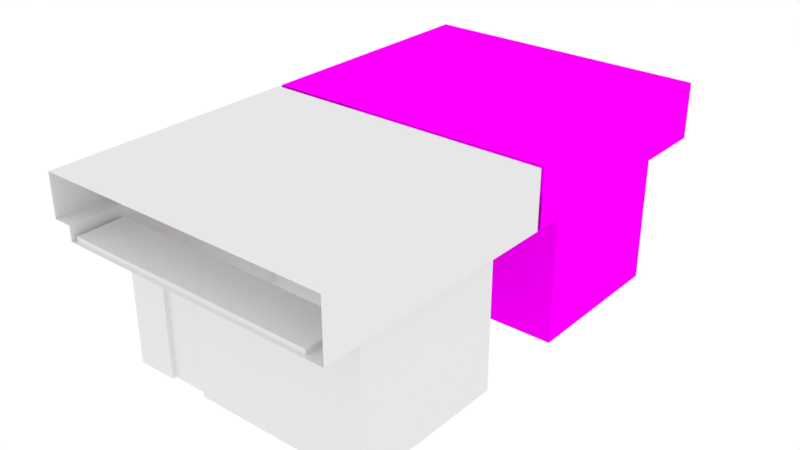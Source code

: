 # Source: Banheiro_plataforma_superior.blend  (saved by Blender 2.79.0; exported with 4.5.12 LTS)
import bpy
from mathutils import Matrix  # noqa: F401  (used for matrix-valued properties, if any)

bpy.ops.wm.read_factory_settings(use_empty=True)
scene = bpy.context.scene
scene.name = 'Scene'

# ---- collections
col_collection_1 = bpy.data.collections.new('Collection 1'); scene.collection.children.link(col_collection_1)

# ---- images (referenced by path relative to the original .blend; pixels are not part of the script)
import os
ASSET_DIR = os.environ.get("B2B_ASSET_DIR", "")  # directory of the original .blend (textures are referenced by path, not embedded)
HERE = os.path.dirname(os.path.abspath(__file__))  # packed textures are extracted next to this script under _unpacked/

def load_image(name, relpath, width, height, colorspace="sRGB"):
    """Load a texture the original file referenced (path relative to the .blend, or extracted next to this script)."""
    p = next((c for c in (os.path.join(HERE, relpath), os.path.join(ASSET_DIR, relpath)) if relpath and os.path.exists(c)), "")
    if p:
        img = bpy.data.images.load(p, check_existing=True)
        img.name = name
    else:  # same state as the original file: an image datablock whose file is absent (Cycles renders it pink)
        img = bpy.data.images.new(name, width, height)
        img.source = "FILE"
        img.filepath = "//" + (relpath or name)
    img.colorspace_settings.name = colorspace
    return img
img_texturescom_tilesplain0247_7_seamless_s_jpg = load_image('TexturesCom_TilesPlain0247_7_seamless_S.jpg', 'TexturesCom_TilesPlain0247_7_seamless_S.jpg', 1024, 1024, 'sRGB')
img_banheiro_diff = load_image('Banheiro_DIFF', 'Banheiro_DIFF.png', 1024, 1024, 'sRGB')
img_porta_png = load_image('Porta.png', 'Porta.png', 1024, 1024, 'sRGB')
img_texturescom_plasterwhite0147_2_seamless_s_jpg = load_image('TexturesCom_PlasterWhite0147_2_seamless_S.jpg', 'TexturesCom_PlasterWhite0147_2_seamless_S.jpg', 1024, 1024, 'sRGB')
img_prefeitura_c_pia_png = load_image('Prefeitura cópia.png', 'Prefeitura cópia.png', 1024, 1024, 'sRGB')

# ---- materials (node trees are filled in below, after node groups)
mat_banheiro = bpy.data.materials.new('Banheiro')
mat_banheiro.alpha_threshold = 0.0
mat_banheiro.roughness = 0.5
mat_ceramica = bpy.data.materials.new('Ceramica')
mat_ceramica.alpha_threshold = 0.0
mat_ceramica.roughness = 0.5
mat_portas = bpy.data.materials.new('Portas')
mat_portas.alpha_threshold = 0.0
mat_portas.diffuse_color = (0.3671, 0.8, 0.1007, 1.0)
mat_portas.roughness = 0.5
mat_gesso = bpy.data.materials.new('gesso')
mat_gesso.alpha_threshold = 0.0
mat_gesso.diffuse_color = (0.1283, 0.219, 0.8, 1.0)
mat_gesso.roughness = 0.5
mat_prefeitura = bpy.data.materials.new('Prefeitura')
mat_prefeitura.alpha_threshold = 0.0
mat_prefeitura.diffuse_color = (0.8, 0.0, 0.004179, 1.0)
mat_prefeitura.roughness = 0.5

# ---- material node trees
mat_banheiro.use_nodes = True; mat_banheiro.node_tree.nodes.clear()
_N = mat_banheiro.node_tree.nodes; _L = mat_banheiro.node_tree.links
n0 = _N.new('ShaderNodeOutputMaterial'); n0.name = 'Material Output'; n0.location = (300, 300)
n1 = _N.new('ShaderNodeBsdfDiffuse'); n1.name = 'Diffuse BSDF'; n1.location = (10, 300)
_L.new(n1.outputs[0], n0.inputs[0])
n0.is_active_output = True
mat_ceramica.use_nodes = True; mat_ceramica.node_tree.nodes.clear()
_N = mat_ceramica.node_tree.nodes; _L = mat_ceramica.node_tree.links
n0 = _N.new('ShaderNodeOutputMaterial'); n0.name = 'Material Output'; n0.location = (300, 300)
n1 = _N.new('ShaderNodeBsdfDiffuse'); n1.name = 'Diffuse BSDF'; n1.location = (10, 300)
n2 = _N.new('ShaderNodeTexImage'); n2.name = 'Image Texture.001'; n2.location = (-263, 334)
n2.width = 140
n2.image = img_texturescom_tilesplain0247_7_seamless_s_jpg
n3 = _N.new('ShaderNodeMapping'); n3.name = 'Mapping'; n3.location = (-744, 295)
n3.inputs[3].default_value = (5.0, 5.0, 5.0)
n4 = _N.new('ShaderNodeTexCoord'); n4.name = 'Texture Coordinate'; n4.location = (-1130, 255)
n5 = _N.new('ShaderNodeTexImage'); n5.name = 'Image Texture'; n5.location = (-598, 679)
n5.width = 140
n5.image = img_banheiro_diff
_L.new(n1.outputs[0], n0.inputs[0])
_L.new(n3.outputs[0], n2.inputs[0])
_L.new(n4.outputs[2], n3.inputs[0])
_L.new(n2.outputs[0], n1.inputs[0])
n0.is_active_output = True
mat_portas.use_nodes = True; mat_portas.node_tree.nodes.clear()
_N = mat_portas.node_tree.nodes; _L = mat_portas.node_tree.links
n0 = _N.new('ShaderNodeOutputMaterial'); n0.name = 'Material Output'; n0.location = (300, 300)
n1 = _N.new('ShaderNodeBsdfDiffuse'); n1.name = 'Diffuse BSDF'; n1.location = (10, 300)
n2 = _N.new('ShaderNodeTexImage'); n2.name = 'Image Texture'; n2.location = (-290, 303)
n2.width = 140
n2.image = img_porta_png
n3 = _N.new('ShaderNodeTexCoord'); n3.name = 'Texture Coordinate'; n3.location = (-1009, 215)
n4 = _N.new('ShaderNodeMapping'); n4.name = 'Mapping'; n4.location = (-766, 283)
n4.inputs[1].default_value = (-0.2, 0.22, 0.0)
n4.inputs[3].default_value = (4.2, 1.8, 1.0)
n5 = _N.new('ShaderNodeTexImage'); n5.name = 'Image Texture.001'; n5.location = (-598, 679)
n5.width = 257
n5.image = img_banheiro_diff
_L.new(n1.outputs[0], n0.inputs[0])
_L.new(n2.outputs[0], n1.inputs[0])
_L.new(n4.outputs[0], n2.inputs[0])
_L.new(n3.outputs[2], n4.inputs[0])
n0.is_active_output = True
mat_gesso.use_nodes = True; mat_gesso.node_tree.nodes.clear()
_N = mat_gesso.node_tree.nodes; _L = mat_gesso.node_tree.links
n0 = _N.new('ShaderNodeOutputMaterial'); n0.name = 'Material Output'; n0.location = (300, 300)
n1 = _N.new('ShaderNodeBsdfDiffuse'); n1.name = 'Diffuse BSDF'; n1.location = (10, 300)
n2 = _N.new('ShaderNodeTexImage'); n2.name = 'Image Texture.001'; n2.location = (-186, 299)
n2.width = 140
n2.image = img_texturescom_plasterwhite0147_2_seamless_s_jpg
n3 = _N.new('ShaderNodeMapping'); n3.name = 'Mapping'; n3.location = (-635, 250)
n4 = _N.new('ShaderNodeTexCoord'); n4.name = 'Texture Coordinate'; n4.location = (-932, 225)
n5 = _N.new('ShaderNodeTexImage'); n5.name = 'Image Texture.002'; n5.location = (-598, 679)
n5.width = 257
n5.image = img_banheiro_diff
_L.new(n1.outputs[0], n0.inputs[0])
_L.new(n2.outputs[0], n1.inputs[0])
_L.new(n3.outputs[0], n2.inputs[0])
_L.new(n4.outputs[2], n3.inputs[0])
n0.is_active_output = True
mat_prefeitura.use_nodes = True; mat_prefeitura.node_tree.nodes.clear()
_N = mat_prefeitura.node_tree.nodes; _L = mat_prefeitura.node_tree.links
n0 = _N.new('ShaderNodeOutputMaterial'); n0.name = 'Material Output'; n0.location = (300, 300)
n1 = _N.new('ShaderNodeBsdfDiffuse'); n1.name = 'Diffuse BSDF'; n1.location = (10, 300)
n2 = _N.new('ShaderNodeTexImage'); n2.name = 'Image Texture'; n2.location = (-291, 314)
n2.width = 140
n2.image = img_prefeitura_c_pia_png
n3 = _N.new('ShaderNodeMapping'); n3.name = 'Mapping'; n3.location = (-739, 271)
n3.inputs[3].default_value = (2.0, 2.3, 3.0)
n4 = _N.new('ShaderNodeTexCoord'); n4.name = 'Texture Coordinate'; n4.location = (-963, 175)
n5 = _N.new('ShaderNodeTexImage'); n5.name = 'Image Texture.001'; n5.location = (-241, 679)
n5.width = 257
n5.image = img_banheiro_diff
_L.new(n1.outputs[0], n0.inputs[0])
_L.new(n3.outputs[0], n2.inputs[0])
_L.new(n4.outputs[2], n3.inputs[0])
_L.new(n2.outputs[0], n1.inputs[0])
n0.is_active_output = True

# ---- world
world_world = bpy.data.worlds.new('World'); scene.world = world_world
world_world.color = (1.0, 1.0, 1.0)
world_world.use_sun_shadow = False
world_world.sun_shadow_jitter_overblur = 0.0
world_world.cycles.sampling_method = 'MANUAL'

# ---- meshes
me_plane_002 = bpy.data.meshes.new('Plane.002')
me_plane_002.from_pydata([(-2.364, 1.58, -2.715), (-2.364, -1.48, -2.715), (-2.287, 1.63, -0.01157), (-2.287, -1.535, -0.01157), (-2.364, 1.58, 0.2651), (-2.364, -1.48, 0.2651), (-2.287, 2.274, -0.01157), (-2.364, 2.326, 0.2651), (-2.287, -2.42, -0.01157), (-2.364, -2.477, 0.2651), (2.879, 2.326, -0.01157), (2.879, -2.477, -0.01157), (2.586, 1.58, -2.715), (2.586, -1.48, -2.715), (2.586, 1.58, -0.01157), (2.586, -1.48, -0.01157), (-2.364, 2.326, -0.01157), (-2.364, 1.58, -0.01157), (-2.364, -1.48, -0.01157), (-2.364, -2.477, -0.01157), (2.509, -2.42, -0.01157), (2.509, 2.274, -0.01157), (2.509, -1.535, -0.01157), (2.509, 1.63, -0.01157), (2.509, 2.274, 0.08266), (2.509, 1.63, 0.08266), (2.509, -2.42, 0.08266), (2.509, -1.535, 0.08266), (-2.287, 2.274, 0.08266), (-2.287, 1.63, 0.08266), (-2.287, -1.535, 0.08266), (-2.287, -2.42, 0.08266), (-2.706, 1.58, 0.2651), (-2.706, -1.48, 0.2651), (-2.706, 2.326, 0.2651), (-2.706, -2.477, 0.2651), (-2.706, 2.326, 1.063), (2.879, -2.477, 1.063), (2.879, 2.326, 1.063), (-2.706, -2.477, 1.063), (-1.566, -2.477, -0.01157), (-0.7674, -2.477, -0.01157), (-0.8164, -1.48, -0.01157), (-1.591, -1.48, -0.01157), (-1.591, -1.48, -2.715), (-0.8164, -1.48, -2.715), (-1.585, -2.42, -0.01157), (-0.8228, -2.42, -0.01157), (-0.8228, -1.535, -0.01157), (-1.585, -1.535, -0.01157), (-1.585, -2.42, 0.08266), (-0.8228, -2.42, 0.08266), (-0.8228, -1.535, 0.08266), (-1.585, -1.535, 0.08266), (-0.6212, 2.326, -0.01157), (-1.493, 2.326, -0.01157), (-0.8164, 1.58, -2.715), (-1.591, 1.58, -2.715), (-1.591, 1.58, -0.01157), (-0.8164, 1.58, -0.01157), (-0.8421, 2.274, -0.01157), (-1.565, 2.274, -0.01157), (-1.565, 1.63, -0.01157), (-0.8421, 1.63, -0.01157), (-0.8421, 2.274, 0.08266), (-1.565, 2.274, 0.08266), (-1.565, 1.63, 0.08266), (-0.8421, 1.63, 0.08266), (-2.364, 1.58, -0.6115), (-2.364, -1.48, -0.6115), (2.586, 1.58, -0.6115), (2.586, -1.48, -0.6115), (-1.591, -1.48, -0.6115), (-0.8164, -1.48, -0.6115), (-1.591, 1.58, -0.6115), (-0.8164, 1.58, -0.6115), (-1.591, -1.401, -2.715), (-0.8164, -1.401, -2.715), (-0.8164, 1.501, -2.715), (-1.591, 1.501, -2.715), (-1.591, 1.501, -0.6115), (-0.8164, 1.501, -0.6115), (-1.591, -1.401, -0.6115), (-0.8164, -1.401, -0.6115)], [], [(68, 69, 18, 17), (17, 18, 5, 4), (17, 4, 7, 16), (5, 18, 19, 9), (10, 38, 37, 11), (36, 39, 37, 38), (73, 45, 13, 71), (75, 59, 14, 70), (70, 71, 13, 12), (48, 22, 27, 52), (22, 20, 26, 27), (6, 2, 17, 16), (3, 8, 19, 18), (47, 20, 11, 41), (61, 6, 16, 55), (49, 3, 18, 43), (63, 23, 14, 59), (23, 21, 10, 14), (20, 22, 15, 11), (67, 64, 24, 25), (52, 27, 26, 51), (46, 8, 31, 50), (2, 6, 28, 29), (21, 23, 25, 24), (62, 2, 29, 66), (60, 21, 24, 64), (8, 3, 30, 31), (15, 14, 10, 11), (5, 9, 35, 33), (7, 4, 32, 34), (4, 5, 33, 32), (33, 35, 39), (34, 32, 36), (32, 33, 39, 36), (20, 47, 51, 26), (47, 46, 50, 51), (30, 53, 50, 31), (53, 52, 51, 50), (22, 48, 42, 15), (48, 49, 43, 42), (8, 46, 40, 19), (46, 47, 41, 40), (3, 49, 53, 30), (49, 48, 52, 53), (69, 1, 44, 72), (6, 61, 65, 28), (61, 60, 64, 65), (23, 63, 67, 25), (63, 62, 66, 67), (29, 28, 65, 66), (66, 65, 64, 67), (2, 62, 58, 17), (62, 63, 59, 58), (21, 60, 54, 10), (60, 61, 55, 54), (68, 17, 58, 74), (74, 58, 59, 75), (73, 72, 82, 83), (0, 68, 74, 57), (43, 72, 73, 42), (18, 69, 72, 43), (14, 15, 71, 70), (56, 75, 70, 12), (42, 73, 71, 15), (0, 1, 69, 68), (82, 76, 77, 83), (79, 80, 81, 78), (75, 56, 78, 81), (74, 75, 81, 80), (72, 44, 76, 82), (57, 74, 80, 79), (45, 73, 83, 77)])
_uv = me_plane_002.uv_layers.new(name='UVMap')
_uv.uv.foreach_set('vector', [0.561, 0.333, 0.9772, 0.333, 0.9772, 0.4242, 0.561, 0.4242, 0.3736, 0.329, 0.1126, 0.329, 0.1126, 0.3054, 0.3736, 0.3054, 0.3736, 0.329, 0.3736, 0.3054, 0.4371, 0.3054, 0.4371, 0.329, 0.1126, 0.3054, 0.1126, 0.329, 0.02769, 0.329, 0.02769, 0.3054, 0.6555, 0.5683, 0.7471, 0.5683, 0.7471, 0.9777, 0.6555, 0.9777, 0.0554, 0.6546, 0.0554, 0.6102, 0.1071, 0.6102, 0.1071, 0.6546, 0.3155, 0.9301, 0.3155, 0.7508, 0.6055, 0.7508, 0.6055, 0.9301, 0.3155, 0.5707, 0.3155, 0.5196, 0.6055, 0.5196, 0.6055, 0.5707, 0.1738, 0.1281, 0.03146, 0.1281, 0.03146, 0.03024, 0.1738, 0.03024, 0.0246, 0.6039, 0.0246, 0.4949, 0.02768, 0.4949, 0.02768, 0.6039, 0.3759, 0.03887, 0.3005, 0.03887, 0.3005, 0.03083, 0.3759, 0.03083, 0.02228, 0.3854, 0.02217, 0.4412, 0.01548, 0.4455, 0.0156, 0.3809, 0.07292, 0.9566, 0.02831, 0.9564, 0.02541, 0.9603, 0.07568, 0.9605, 0.02857, 0.8826, 0.02829, 0.7174, 0.02541, 0.6989, 0.02572, 0.8799, 0.08493, 0.3856, 0.02228, 0.3854, 0.0156, 0.3809, 0.09119, 0.3811, 0.07301, 0.9211, 0.07292, 0.9566, 0.07568, 0.9605, 0.07579, 0.9214, 0.1484, 0.4409, 0.4223, 0.4404, 0.4292, 0.4449, 0.1508, 0.4454, 0.4831, 0.06796, 0.4834, 0.01314, 0.5152, 0.008685, 0.49, 0.0725, 0.4829, 0.4153, 0.4828, 0.3396, 0.4895, 0.3348, 0.5145, 0.4202, 0.1205, 0.6544, 0.1205, 0.6484, 0.1515, 0.6484, 0.1515, 0.6544, 0.0777, 0.5411, 0.1322, 0.5411, 0.1322, 0.5555, 0.0777, 0.5555, 0.02434, 0.6289, 0.02434, 0.6518, 0.02126, 0.6518, 0.02126, 0.6289, 0.3005, 0.05691, 0.3555, 0.05691, 0.3555, 0.06494, 0.3005, 0.06494, 0.3555, 0.05625, 0.3005, 0.05625, 0.3005, 0.04822, 0.3555, 0.04822, 0.02101, 0.6282, 0.02101, 0.6518, 0.01792, 0.6518, 0.01792, 0.6282, 0.02793, 0.6046, 0.02793, 0.4949, 0.03102, 0.4949, 0.03102, 0.6046, 0.3005, 0.03953, 0.3759, 0.03953, 0.3759, 0.04756, 0.3005, 0.04756, 0.4895, 0.3348, 0.49, 0.0725, 0.5152, 0.008685, 0.5145, 0.4202, 0.1126, 0.3054, 0.02769, 0.3054, 0.02769, 0.2762, 0.1126, 0.2762, 0.4371, 0.3054, 0.3736, 0.3054, 0.3736, 0.2762, 0.4371, 0.2762, 0.3736, 0.3054, 0.1126, 0.3054, 0.1126, 0.2762, 0.3736, 0.2762, 0.1126, 0.2762, 0.02769, 0.2762, 0.02769, 0.2082, 0.4371, 0.2762, 0.3736, 0.2762, 0.4371, 0.2082, 0.3736, 0.2762, 0.1126, 0.2762, 0.02769, 0.2082, 0.4371, 0.2082, 0.02434, 0.4949, 0.02434, 0.6039, 0.02126, 0.6039, 0.02126, 0.4949, 0.02434, 0.6039, 0.02434, 0.6289, 0.02126, 0.6289, 0.02126, 0.6039, 0.05377, 0.5411, 0.06524, 0.5411, 0.06524, 0.5555, 0.05377, 0.5555, 0.06524, 0.5411, 0.0777, 0.5411, 0.0777, 0.5555, 0.06524, 0.5555, 0.07261, 0.7174, 0.07291, 0.8825, 0.07574, 0.8821, 0.07543, 0.7135, 0.07291, 0.8825, 0.07301, 0.9211, 0.07579, 0.9214, 0.07574, 0.8821, 0.02831, 0.9564, 0.02845, 0.921, 0.02558, 0.92, 0.02541, 0.9603, 0.02845, 0.921, 0.02857, 0.8826, 0.02572, 0.8799, 0.02558, 0.92, 0.0246, 0.6518, 0.0246, 0.6289, 0.02768, 0.6289, 0.02768, 0.6518, 0.0246, 0.6289, 0.0246, 0.6039, 0.02768, 0.6039, 0.02768, 0.6289, 0.1835, 0.9301, 0.1835, 0.7508, 0.2494, 0.7508, 0.2494, 0.9301, 0.02793, 0.6518, 0.02793, 0.6282, 0.03102, 0.6282, 0.03102, 0.6518, 0.02793, 0.6282, 0.02793, 0.6046, 0.03102, 0.6046, 0.03102, 0.6282, 0.02101, 0.4949, 0.02101, 0.6046, 0.01792, 0.6046, 0.01792, 0.4949, 0.02101, 0.6046, 0.02101, 0.6282, 0.01792, 0.6282, 0.01792, 0.6046, 0.1071, 0.6544, 0.1071, 0.6484, 0.1138, 0.6484, 0.1138, 0.6544, 0.1138, 0.6544, 0.1138, 0.6484, 0.1205, 0.6484, 0.1205, 0.6544, 0.02217, 0.4412, 0.08476, 0.4411, 0.08252, 0.4454, 0.01548, 0.4455, 0.08476, 0.4411, 0.1484, 0.4409, 0.1508, 0.4454, 0.08252, 0.4454, 0.4225, 0.3855, 0.148, 0.3857, 0.1673, 0.3812, 0.4544, 0.3811, 0.148, 0.3857, 0.08493, 0.3856, 0.09119, 0.3811, 0.1673, 0.3812, 0.1835, 0.5707, 0.1835, 0.5196, 0.2494, 0.5196, 0.2494, 0.5707, 0.2494, 0.5707, 0.2494, 0.5196, 0.3155, 0.5196, 0.3155, 0.5707, 0.1368, 0.9632, 0.1073, 0.9632, 0.1073, 0.9602, 0.1368, 0.9602, 0.1835, 0.7501, 0.1835, 0.5707, 0.2494, 0.5707, 0.2494, 0.7501, 0.2494, 0.9813, 0.2494, 0.9301, 0.3155, 0.9301, 0.3155, 0.9813, 0.1835, 0.9813, 0.1835, 0.9301, 0.2494, 0.9301, 0.2494, 0.9813, 0.1738, 0.156, 0.03146, 0.156, 0.03146, 0.1281, 0.1738, 0.1281, 0.3155, 0.7501, 0.3155, 0.5707, 0.6055, 0.5707, 0.6055, 0.7501, 0.3155, 0.9813, 0.3155, 0.9301, 0.6055, 0.9301, 0.6055, 0.9813, 0.561, 0.01313, 0.9772, 0.01313, 0.9772, 0.333, 0.561, 0.333, 0.7704, 0.9793, 0.7704, 0.4626, 0.9884, 0.4626, 0.9884, 0.9793, 0.7704, 0.4626, 0.7704, 0.9793, 0.9884, 0.9793, 0.9884, 0.4626, 0.1042, 0.8765, 0.1042, 0.7961, 0.1073, 0.7961, 0.1073, 0.8765, 0.1368, 0.8795, 0.1073, 0.8795, 0.1073, 0.8765, 0.1368, 0.8765, 0.1042, 0.9602, 0.1042, 0.8798, 0.1073, 0.8798, 0.1073, 0.9602, 0.1399, 0.7961, 0.1399, 0.8765, 0.1368, 0.8765, 0.1368, 0.7961, 0.1399, 0.8798, 0.1399, 0.9602, 0.1368, 0.9602, 0.1368, 0.8798])
me_plane_002.materials.append(mat_banheiro)
me_plane_002.use_remesh_preserve_volume = False
me_plane_002.use_remesh_preserve_attributes = False
me_plane_002.use_mirror_vertex_groups = False
me_plane_002.update()
me_plane_001 = bpy.data.meshes.new('Plane.001')
me_plane_001.from_pydata([(-2.364, 1.58, -2.715), (-2.364, -1.48, -2.715), (-2.287, 1.63, -0.01157), (-2.287, -1.535, -0.01157), (-2.364, 1.58, 0.2651), (-2.364, -1.48, 0.2651), (-2.287, 2.274, -0.01157), (-2.364, 2.326, 0.2651), (-2.287, -2.42, -0.01157), (-2.364, -2.477, 0.2651), (2.879, 2.326, -0.01157), (2.879, -2.477, -0.01157), (2.586, 1.58, -2.715), (2.586, -1.48, -2.715), (2.586, 1.58, -0.01157), (2.586, -1.48, -0.01157), (-2.364, 2.326, -0.01157), (-2.364, 1.58, -0.01157), (-2.364, -1.48, -0.01157), (-2.364, -2.477, -0.01157), (2.509, -2.42, -0.01157), (2.509, 2.274, -0.01157), (2.509, -1.535, -0.01157), (2.509, 1.63, -0.01157), (2.509, 2.274, 0.08266), (2.509, 1.63, 0.08266), (2.509, -2.42, 0.08266), (2.509, -1.535, 0.08266), (-2.287, 2.274, 0.08266), (-2.287, 1.63, 0.08266), (-2.287, -1.535, 0.08266), (-2.287, -2.42, 0.08266), (-2.706, 1.58, 0.2651), (-2.706, -1.48, 0.2651), (-2.706, 2.326, 0.2651), (-2.706, -2.477, 0.2651), (-2.706, 2.326, 1.063), (2.879, -2.477, 1.063), (2.879, 2.326, 1.063), (-2.706, -2.477, 1.063), (-1.566, -2.477, -0.01157), (-0.7674, -2.477, -0.01157), (-0.8164, -1.48, -0.01157), (-1.591, -1.48, -0.01157), (-1.591, -1.48, -2.715), (-0.8164, -1.48, -2.715), (-1.585, -2.42, -0.01157), (-0.8228, -2.42, -0.01157), (-0.8228, -1.535, -0.01157), (-1.585, -1.535, -0.01157), (-1.585, -2.42, 0.08266), (-0.8228, -2.42, 0.08266), (-0.8228, -1.535, 0.08266), (-1.585, -1.535, 0.08266), (-0.6212, 2.326, -0.01157), (-1.493, 2.326, -0.01157), (-0.8164, 1.58, -2.715), (-1.591, 1.58, -2.715), (-1.591, 1.58, -0.01157), (-0.8164, 1.58, -0.01157), (-0.8421, 2.274, -0.01157), (-1.565, 2.274, -0.01157), (-1.565, 1.63, -0.01157), (-0.8421, 1.63, -0.01157), (-0.8421, 2.274, 0.08266), (-1.565, 2.274, 0.08266), (-1.565, 1.63, 0.08266), (-0.8421, 1.63, 0.08266), (-2.364, 1.58, -0.6115), (-2.364, -1.48, -0.6115), (2.586, 1.58, -0.6115), (2.586, -1.48, -0.6115), (-1.591, -1.48, -0.6115), (-0.8164, -1.48, -0.6115), (-1.591, 1.58, -0.6115), (-0.8164, 1.58, -0.6115), (-1.591, -1.401, -2.715), (-0.8164, -1.401, -2.715), (-0.8164, 1.501, -2.715), (-1.591, 1.501, -2.715), (-1.591, 1.501, -0.6115), (-0.8164, 1.501, -0.6115), (-1.591, -1.401, -0.6115), (-0.8164, -1.401, -0.6115)], [], [(68, 69, 18, 17), (17, 18, 5, 4), (17, 4, 7, 16), (5, 18, 19, 9), (10, 38, 37, 11), (36, 39, 37, 38), (73, 45, 13, 71), (75, 59, 14, 70), (70, 71, 13, 12), (48, 22, 27, 52), (22, 20, 26, 27), (6, 2, 17, 16), (3, 8, 19, 18), (47, 20, 11, 41), (61, 6, 16, 55), (49, 3, 18, 43), (63, 23, 14, 59), (23, 21, 10, 14), (20, 22, 15, 11), (67, 64, 24, 25), (52, 27, 26, 51), (46, 8, 31, 50), (2, 6, 28, 29), (21, 23, 25, 24), (62, 2, 29, 66), (60, 21, 24, 64), (8, 3, 30, 31), (15, 14, 10, 11), (5, 9, 35, 33), (7, 4, 32, 34), (4, 5, 33, 32), (33, 35, 39), (34, 32, 36), (32, 33, 39, 36), (20, 47, 51, 26), (47, 46, 50, 51), (30, 53, 50, 31), (53, 52, 51, 50), (22, 48, 42, 15), (48, 49, 43, 42), (8, 46, 40, 19), (46, 47, 41, 40), (3, 49, 53, 30), (49, 48, 52, 53), (69, 1, 44, 72), (6, 61, 65, 28), (61, 60, 64, 65), (23, 63, 67, 25), (63, 62, 66, 67), (29, 28, 65, 66), (66, 65, 64, 67), (2, 62, 58, 17), (62, 63, 59, 58), (21, 60, 54, 10), (60, 61, 55, 54), (68, 17, 58, 74), (74, 58, 59, 75), (73, 72, 82, 83), (0, 68, 74, 57), (43, 72, 73, 42), (18, 69, 72, 43), (14, 15, 71, 70), (56, 75, 70, 12), (42, 73, 71, 15), (0, 1, 69, 68), (82, 76, 77, 83), (79, 80, 81, 78), (75, 56, 78, 81), (74, 75, 81, 80), (72, 44, 76, 82), (57, 74, 80, 79), (45, 73, 83, 77)])
me_plane_001.polygons.foreach_set('material_index', [3, 0, 0, 0, 0, 2, 0, 0, 0, 2, 2, 2, 2, 2, 2, 2, 2, 0, 0, 2, 2, 2, 2, 2, 2, 2, 2, 0, 0, 0, 0, 0, 0, 0, 2, 2, 2, 2, 2, 2, 2, 2, 2, 2, 0, 2, 2, 2, 2, 2, 2, 2, 2, 2, 2, 0, 0, 2, 0, 0, 0, 0, 0, 0, 3, 1, 1, 2, 2, 2, 2, 2])
_uv = me_plane_001.uv_layers.new(name='UVMap')
_uv.uv.foreach_set('vector', [0.561, 0.333, 0.9772, 0.333, 0.9772, 0.4242, 0.561, 0.4242, 0.3736, 0.329, 0.1126, 0.329, 0.1126, 0.3054, 0.3736, 0.3054, 0.3736, 0.329, 0.3736, 0.3054, 0.4371, 0.3054, 0.4371, 0.329, 0.1126, 0.3054, 0.1126, 0.329, 0.02769, 0.329, 0.02769, 0.3054, 0.6555, 0.5683, 0.7471, 0.5683, 0.7471, 0.9777, 0.6555, 0.9777, 0.0554, 0.6546, 0.0554, 0.6102, 0.1071, 0.6102, 0.1071, 0.6546, 0.3155, 0.9301, 0.3155, 0.7508, 0.6055, 0.7508, 0.6055, 0.9301, 0.3155, 0.5707, 0.3155, 0.5196, 0.6055, 0.5196, 0.6055, 0.5707, 0.1738, 0.1281, 0.03146, 0.1281, 0.03146, 0.03024, 0.1738, 0.03024, 0.0246, 0.6039, 0.0246, 0.4949, 0.02768, 0.4949, 0.02768, 0.6039, 0.3759, 0.03887, 0.3005, 0.03887, 0.3005, 0.03083, 0.3759, 0.03083, 0.02228, 0.3854, 0.02217, 0.4412, 0.01548, 0.4455, 0.0156, 0.3809, 0.07292, 0.9566, 0.02831, 0.9564, 0.02541, 0.9603, 0.07568, 0.9605, 0.02857, 0.8826, 0.02829, 0.7174, 0.02541, 0.6989, 0.02572, 0.8799, 0.08493, 0.3856, 0.02228, 0.3854, 0.0156, 0.3809, 0.09119, 0.3811, 0.07301, 0.9211, 0.07292, 0.9566, 0.07568, 0.9605, 0.07579, 0.9214, 0.1484, 0.4409, 0.4223, 0.4404, 0.4292, 0.4449, 0.1508, 0.4454, 0.4831, 0.06796, 0.4834, 0.01314, 0.5152, 0.008685, 0.49, 0.0725, 0.4829, 0.4153, 0.4828, 0.3396, 0.4895, 0.3348, 0.5145, 0.4202, 0.1205, 0.6544, 0.1205, 0.6484, 0.1515, 0.6484, 0.1515, 0.6544, 0.0777, 0.5411, 0.1322, 0.5411, 0.1322, 0.5555, 0.0777, 0.5555, 0.02434, 0.6289, 0.02434, 0.6518, 0.02126, 0.6518, 0.02126, 0.6289, 0.3005, 0.05691, 0.3555, 0.05691, 0.3555, 0.06494, 0.3005, 0.06494, 0.3555, 0.05625, 0.3005, 0.05625, 0.3005, 0.04822, 0.3555, 0.04822, 0.02101, 0.6282, 0.02101, 0.6518, 0.01792, 0.6518, 0.01792, 0.6282, 0.02793, 0.6046, 0.02793, 0.4949, 0.03102, 0.4949, 0.03102, 0.6046, 0.3005, 0.03953, 0.3759, 0.03953, 0.3759, 0.04756, 0.3005, 0.04756, 0.4895, 0.3348, 0.49, 0.0725, 0.5152, 0.008685, 0.5145, 0.4202, 0.1126, 0.3054, 0.02769, 0.3054, 0.02769, 0.2762, 0.1126, 0.2762, 0.4371, 0.3054, 0.3736, 0.3054, 0.3736, 0.2762, 0.4371, 0.2762, 0.3736, 0.3054, 0.1126, 0.3054, 0.1126, 0.2762, 0.3736, 0.2762, 0.1126, 0.2762, 0.02769, 0.2762, 0.02769, 0.2082, 0.4371, 0.2762, 0.3736, 0.2762, 0.4371, 0.2082, 0.3736, 0.2762, 0.1126, 0.2762, 0.02769, 0.2082, 0.4371, 0.2082, 0.02434, 0.4949, 0.02434, 0.6039, 0.02126, 0.6039, 0.02126, 0.4949, 0.02434, 0.6039, 0.02434, 0.6289, 0.02126, 0.6289, 0.02126, 0.6039, 0.05377, 0.5411, 0.06524, 0.5411, 0.06524, 0.5555, 0.05377, 0.5555, 0.06524, 0.5411, 0.0777, 0.5411, 0.0777, 0.5555, 0.06524, 0.5555, 0.07261, 0.7174, 0.07291, 0.8825, 0.07574, 0.8821, 0.07543, 0.7135, 0.07291, 0.8825, 0.07301, 0.9211, 0.07579, 0.9214, 0.07574, 0.8821, 0.02831, 0.9564, 0.02845, 0.921, 0.02558, 0.92, 0.02541, 0.9603, 0.02845, 0.921, 0.02857, 0.8826, 0.02572, 0.8799, 0.02558, 0.92, 0.0246, 0.6518, 0.0246, 0.6289, 0.02768, 0.6289, 0.02768, 0.6518, 0.0246, 0.6289, 0.0246, 0.6039, 0.02768, 0.6039, 0.02768, 0.6289, 0.1835, 0.9301, 0.1835, 0.7508, 0.2494, 0.7508, 0.2494, 0.9301, 0.02793, 0.6518, 0.02793, 0.6282, 0.03102, 0.6282, 0.03102, 0.6518, 0.02793, 0.6282, 0.02793, 0.6046, 0.03102, 0.6046, 0.03102, 0.6282, 0.02101, 0.4949, 0.02101, 0.6046, 0.01792, 0.6046, 0.01792, 0.4949, 0.02101, 0.6046, 0.02101, 0.6282, 0.01792, 0.6282, 0.01792, 0.6046, 0.1071, 0.6544, 0.1071, 0.6484, 0.1138, 0.6484, 0.1138, 0.6544, 0.1138, 0.6544, 0.1138, 0.6484, 0.1205, 0.6484, 0.1205, 0.6544, 0.02217, 0.4412, 0.08476, 0.4411, 0.08252, 0.4454, 0.01548, 0.4455, 0.08476, 0.4411, 0.1484, 0.4409, 0.1508, 0.4454, 0.08252, 0.4454, 0.4225, 0.3855, 0.148, 0.3857, 0.1673, 0.3812, 0.4544, 0.3811, 0.148, 0.3857, 0.08493, 0.3856, 0.09119, 0.3811, 0.1673, 0.3812, 0.1835, 0.5707, 0.1835, 0.5196, 0.2494, 0.5196, 0.2494, 0.5707, 0.2494, 0.5707, 0.2494, 0.5196, 0.3155, 0.5196, 0.3155, 0.5707, 0.1368, 0.9632, 0.1073, 0.9632, 0.1073, 0.9602, 0.1368, 0.9602, 0.1835, 0.7501, 0.1835, 0.5707, 0.2494, 0.5707, 0.2494, 0.7501, 0.2494, 0.9813, 0.2494, 0.9301, 0.3155, 0.9301, 0.3155, 0.9813, 0.1835, 0.9813, 0.1835, 0.9301, 0.2494, 0.9301, 0.2494, 0.9813, 0.1738, 0.156, 0.03146, 0.156, 0.03146, 0.1281, 0.1738, 0.1281, 0.3155, 0.7501, 0.3155, 0.5707, 0.6055, 0.5707, 0.6055, 0.7501, 0.3155, 0.9813, 0.3155, 0.9301, 0.6055, 0.9301, 0.6055, 0.9813, 0.561, 0.01313, 0.9772, 0.01313, 0.9772, 0.333, 0.561, 0.333, 0.7704, 0.9793, 0.7704, 0.4626, 0.9884, 0.4626, 0.9884, 0.9793, 0.7704, 0.4626, 0.7704, 0.9793, 0.9884, 0.9793, 0.9884, 0.4626, 0.1042, 0.8765, 0.1042, 0.7961, 0.1073, 0.7961, 0.1073, 0.8765, 0.1368, 0.8795, 0.1073, 0.8795, 0.1073, 0.8765, 0.1368, 0.8765, 0.1042, 0.9602, 0.1042, 0.8798, 0.1073, 0.8798, 0.1073, 0.9602, 0.1399, 0.7961, 0.1399, 0.8765, 0.1368, 0.8765, 0.1368, 0.7961, 0.1399, 0.8798, 0.1399, 0.9602, 0.1368, 0.9602, 0.1368, 0.8798])
me_plane_001.materials.append(mat_ceramica)
me_plane_001.materials.append(mat_portas)
me_plane_001.materials.append(mat_gesso)
me_plane_001.materials.append(mat_prefeitura)
me_plane_001.use_remesh_preserve_volume = False
me_plane_001.use_remesh_preserve_attributes = False
me_plane_001.use_mirror_vertex_groups = False
me_plane_001.update()

# ---- objects
ob_plane_001 = bpy.data.objects.new('Plane.001', me_plane_002)
ob_plane = bpy.data.objects.new('Plane', me_plane_001)

# ---- transforms, parenting, visibility, modifiers, constraints
ob_plane_001.location = (-1.841, -15.84, 2.635)
ob_plane_001.lineart.crease_threshold = 0.0
ob_plane.location = (-1.841, -10.96, 2.635)
ob_plane.lineart.crease_threshold = 0.0

# ---- collection membership
col_collection_1.objects.link(ob_plane_001)
col_collection_1.objects.link(ob_plane)

# ---- scene / render settings (as saved in the file)
scene.frame_start = 1; scene.frame_end = 250; scene.frame_set(1)
scene.render.engine = 'CYCLES'
scene.render.resolution_x = 1280
scene.render.resolution_y = 720
scene.render.dither_intensity = 0.0
scene.render.use_border = True
scene.cycles.use_denoising = False
scene.cycles.samples = 32
scene.cycles.sampling_pattern = 'TABULATED_SOBOL'
scene.cycles.use_adaptive_sampling = False
scene.cycles.use_light_tree = False
scene.cycles.blur_glossy = 0.0
scene.cycles.sample_clamp_indirect = 0.0
scene.view_settings.view_transform = 'Standard'
bpy.context.view_layer.update()

# ---- added for rendering (the .blend has no active camera): camera
cam_auto = bpy.data.cameras.new('AutoCamera')
cam_auto.lens = 50.0
cam_auto.sensor_width = 36.0
cam_auto.clip_end = 1000.0
ob_auto_camera = bpy.data.objects.new('AutoCamera', cam_auto)
scene.collection.objects.link(ob_auto_camera)
ob_auto_camera.location = (9.15588, -26.5682, 10.5379)
ob_auto_camera.rotation_euler = (1.09748, -7.21219e-08, 0.694738)
scene.camera = ob_auto_camera
bpy.context.view_layer.update()
